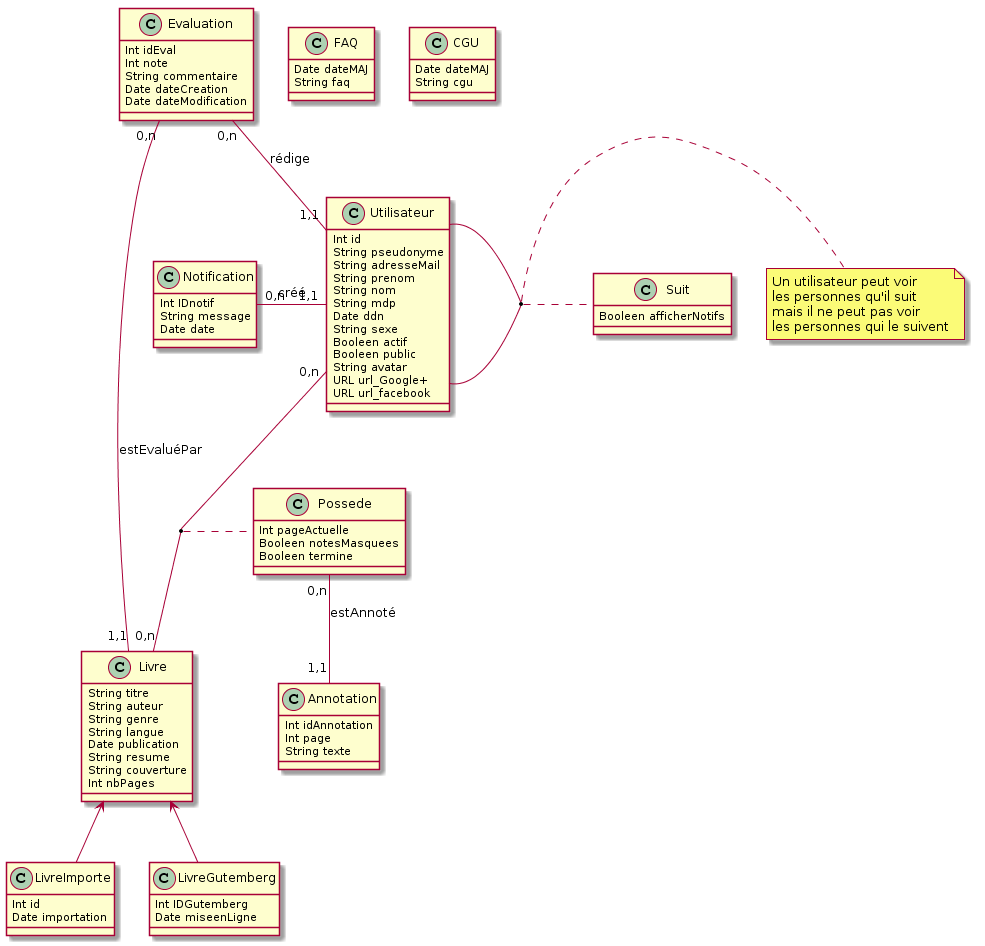

The diagram above was rendered by PlantUML. Its source (embedded in the PNG):
@startuml
class "Utilisateur" {
Int id
String pseudonyme
String adresseMail
String prenom
String nom
String mdp
Date ddn
String sexe
Booleen actif
Booleen public
String avatar
URL url_Google+
URL url_facebook
}

class "Livre" {
String titre
String auteur
String genre
String langue
Date publication
String resume
String couverture
Int nbPages
}

class "Notification"{
Int IDnotif
String message
Date date
}

class "FAQ"{
Date dateMAJ
String faq
}

class "CGU"{
Date dateMAJ
String cgu
}

class "LivreImporte"{
Int id
Date importation
}

class "Evaluation"{
Int idEval
Int note
String commentaire
Date dateCreation
Date dateModification
}

class "Annotation"{
Int idAnnotation
Int page
String texte
}

class "Possede"{
Int pageActuelle
Booleen notesMasquees
Booleen termine
}

class "Suit"{
Booleen afficherNotifs
}

Utilisateur "0,n" -- "0,n" Livre
(Livre, Utilisateur) .. Possede

Possede "0,n" -- "1,1" Annotation : estAnnoté

Utilisateur -right- Utilisateur

(Utilisateur, Utilisateur) .. Suit
note right 
Un utilisateur peut voir 
les personnes qu'il suit 
mais il ne peut pas voir 
les personnes qui le suivent
end note
Utilisateur "1,1" -left- "0,n" Notification : créé

class "LivreGutemberg"{
Int IDGutemberg
Date miseenLigne
}

LivreImporte -up-> Livre
LivreGutemberg -up-> Livre

Evaluation "0,n" -- "1,1" Utilisateur : rédige
Evaluation "0,n" -- "1,1" Livre : estEvaluéPar
@enduml